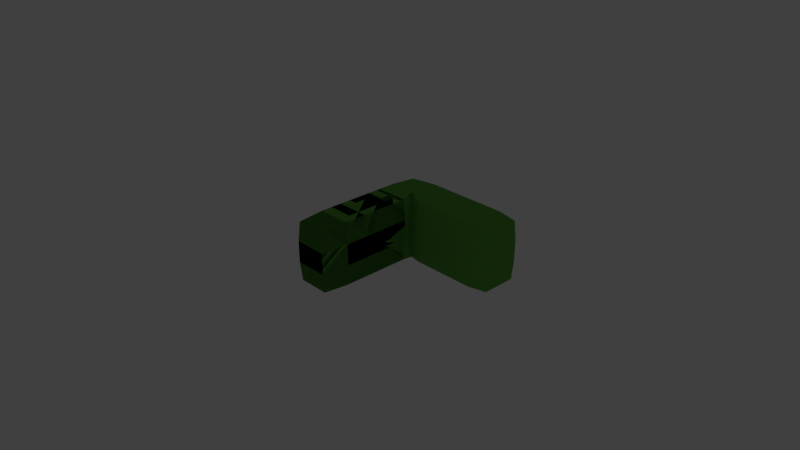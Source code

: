 # Source: edge.blend  (saved by Blender 2.79.0; exported with 4.5.12 LTS)
import bpy
from mathutils import Matrix  # noqa: F401  (used for matrix-valued properties, if any)

bpy.ops.wm.read_factory_settings(use_empty=True)
scene = bpy.context.scene
scene.name = 'Scene'

# ---- collections
col_collection_1 = bpy.data.collections.new('Collection 1'); scene.collection.children.link(col_collection_1)
col_collection_20 = bpy.data.collections.new('Collection 20'); scene.collection.children.link(col_collection_20)
col_collection_20.hide_render = True
col_collection_20.hide_viewport = True

# ---- materials (node trees are filled in below, after node groups)
mat_material = bpy.data.materials.new('Material')
mat_material.alpha_threshold = 0.0
mat_material.use_transparent_shadow = False
mat_material.diffuse_color = (0.1237, 0.3844, 0.05953, 1.0)
mat_material.roughness = 0.5
mat_material.specular_intensity = 0.0
mat_material.line_color = (0.0, 0.0, 0.0, 1.0)

# ---- material node trees

# ---- world
world_world = bpy.data.worlds.new('World'); scene.world = world_world
world_world.color = (0.05088, 0.05088, 0.05088)
world_world.use_sun_shadow = False
world_world.sun_shadow_jitter_overblur = 0.0
world_world.cycles.sampling_method = 'MANUAL'

# ---- cameras
cam_camera = bpy.data.cameras.new('Camera')
cam_camera.clip_end = 100.0
cam_camera.lens = 35.0
cam_camera.sensor_width = 32.0
cam_camera.sensor_height = 18.0
cam_camera.ortho_scale = 7.314
cam_camera.dof.focus_distance = 0.0
cam_camera.dof.aperture_fstop = 128.0

# ---- lights
light_lamp = bpy.data.lights.new('Lamp', 'POINT')
light_lamp.transmission_factor = 0.0
light_lamp.cutoff_distance = 30.0
light_lamp.energy = 100.0
light_lamp.shadow_buffer_clip_start = 1.001
light_lamp.shadow_soft_size = 0.1
light_lamp.shadow_maximum_resolution = 0.006
light_lamp.use_absolute_resolution = True

# ---- meshes
me_cube = bpy.data.meshes.new('Cube')
me_cube.from_pydata([(0.4181, 1.0, 0.0), (0.4181, -0.6676, 0.0), (-0.4181, -0.6676, 0.0), (-0.4181, 1.0, 0.0), (0.4181, 1.0, 0.5777), (0.4181, -0.6676, 0.5777), (-0.4181, -0.6676, 0.5777), (-0.4181, 1.0, 0.5777), (0.4181, 0.7618, 0.0), (0.4181, 0.5235, 0.0), (0.4181, 0.2853, 0.0), (0.4181, 0.0471, 0.0), (0.4181, -0.1911, 0.0), (0.4181, -0.4294, 0.0), (-0.4181, -0.4294, 0.0), (-0.4181, -0.1911, 0.0), (-0.4181, 0.0471, 0.0), (-0.4181, 0.2853, 0.0), (-0.4181, 0.5235, 0.0), (-0.4181, 0.7618, 0.0), (0.4181, 0.7618, 0.5777), (0.4181, 0.5235, 0.5777), (0.4181, 0.2853, 0.5777), (0.4181, 0.0471, 0.5777), (0.4181, -0.1911, 0.5777), (0.4181, -0.4294, 0.5777), (-0.4181, -0.4294, 0.5777), (-0.4181, -0.1911, 0.5777), (-0.4181, 0.0471, 0.5777), (-0.4181, 0.2853, 0.5777), (-0.4181, 0.5235, 0.5777), (-0.4181, 0.7618, 0.5777), (0.4181, 1.0, 0.1444), (0.4181, 1.0, 0.2889), (0.4181, 1.0, 0.4333), (0.4181, -0.6676, 0.1444), (0.4181, -0.6676, 0.2889), (0.4181, -0.6676, 0.4333), (-0.4181, -0.6676, 0.1444), (-0.4181, -0.6676, 0.2889), (-0.4181, -0.6676, 0.4333), (-0.4181, 1.0, 0.1444), (-0.4181, 1.0, 0.2889), (-0.4181, 1.0, 0.4333), (-0.4181, -0.4294, 0.4333), (-0.4181, -0.4294, 0.2889), (-0.4181, -0.4294, 0.1444), (-0.4181, -0.1911, 0.4333), (-0.4181, -0.1911, 0.2889), (-0.4181, -0.1911, 0.1444), (-0.4181, 0.0471, 0.4333), (-0.4181, 0.0471, 0.2889), (-0.4181, 0.0471, 0.1444), (-0.4181, 0.2853, 0.4333), (-0.4181, 0.2853, 0.2889), (-0.4181, 0.2853, 0.1444), (-0.4181, 0.5235, 0.4333), (-0.4181, 0.5235, 0.2889), (-0.4181, 0.5235, 0.1444), (-0.4181, 0.7618, 0.4333), (-0.4181, 0.7618, 0.2889), (-0.4181, 0.7618, 0.1444), (0.4181, 0.7618, 0.4333), (0.4181, 0.7618, 0.2889), (0.4181, 0.7618, 0.1444), (0.4181, 0.5235, 0.4333), (0.4181, 0.5235, 0.2889), (0.4181, 0.5235, 0.1444), (0.4181, 0.2853, 0.4333), (0.4181, 0.2853, 0.2889), (0.4181, 0.2853, 0.1444), (0.4181, 0.0471, 0.4333), (0.4181, 0.0471, 0.2889), (0.4181, 0.0471, 0.1444), (0.4181, -0.1911, 0.4333), (0.4181, -0.1911, 0.2889), (0.4181, -0.1911, 0.1444), (0.4181, -0.4294, 0.4333), (0.4181, -0.4294, 0.2889), (0.4181, -0.4294, 0.1444), (0.4181, 1.0, 0.0), (0.4181, -0.6676, 0.0), (-0.4181, -0.6676, 0.0), (-0.4181, 1.0, 0.0), (0.4181, 1.0, 0.5777), (0.4181, -0.6676, 0.5777), (-0.4181, -0.6676, 0.5777), (-0.4181, 1.0, 0.5777), (0.4181, 0.7618, 0.0), (0.4181, 0.5235, 0.0), (0.4181, 0.2853, 0.0), (0.4181, 0.0471, 0.0), (0.4181, -0.1911, 0.0), (0.4181, -0.4294, 0.0), (-0.4181, -0.4294, 0.0), (-0.4181, -0.1911, 0.0), (-0.4181, 0.0471, 0.0), (-0.4181, 0.2853, 0.0), (-0.4181, 0.5235, 0.0), (-0.4181, 0.7618, 0.0), (0.4181, 0.7618, 0.5777), (0.4181, 0.5235, 0.5777), (0.4181, 0.2853, 0.5777), (0.4181, 0.0471, 0.5777), (0.4181, -0.1911, 0.5777), (0.4181, -0.4294, 0.5777), (-0.4181, -0.4294, 0.5777), (-0.4181, -0.1911, 0.5777), (-0.4181, 0.0471, 0.5777), (-0.4181, 0.2853, 0.5777), (-0.4181, 0.5235, 0.5777), (-0.4181, 0.7618, 0.5777), (0.4181, 1.0, 0.1444), (0.4181, 1.0, 0.2889), (0.4181, 1.0, 0.4333), (0.4181, -0.6676, 0.1444), (0.4181, -0.6676, 0.2889), (0.4181, -0.6676, 0.4333), (-0.4181, -0.6676, 0.1444), (-0.4181, -0.6676, 0.2889), (-0.4181, -0.6676, 0.4333), (-0.4181, 1.0, 0.1444), (-0.4181, 1.0, 0.2889), (-0.4181, 1.0, 0.4333), (-0.4181, -0.4294, 0.4333), (-0.4181, -0.4294, 0.2889), (-0.4181, -0.4294, 0.1444), (-0.4181, -0.1911, 0.4333), (-0.4181, -0.1911, 0.2889), (-0.4181, -0.1911, 0.1444), (-0.4181, 0.0471, 0.4333), (-0.4181, 0.0471, 0.2889), (-0.4181, 0.0471, 0.1444), (-0.4181, 0.2853, 0.4333), (-0.4181, 0.2853, 0.2889), (-0.4181, 0.2853, 0.1444), (-0.4181, 0.5235, 0.4333), (-0.4181, 0.5235, 0.2889), (-0.4181, 0.5235, 0.1444), (-0.4181, 0.7618, 0.4333), (-0.4181, 0.7618, 0.2889), (-0.4181, 0.7618, 0.1444), (0.4181, 0.7618, 0.4333), (0.4181, 0.7618, 0.2889), (0.4181, 0.7618, 0.1444), (0.4181, 0.5235, 0.4333), (0.4181, 0.5235, 0.2889), (0.4181, 0.5235, 0.1444), (0.4181, 0.2853, 0.4333), (0.4181, 0.2853, 0.2889), (0.4181, 0.2853, 0.1444), (0.4181, 0.0471, 0.4333), (0.4181, 0.0471, 0.2889), (0.4181, 0.0471, 0.1444), (0.4181, -0.1911, 0.4333), (0.4181, -0.1911, 0.2889), (0.4181, -0.1911, 0.1444), (0.4181, -0.4294, 0.4333), (0.4181, -0.4294, 0.2889), (0.4181, -0.4294, 0.1444), (3.717, 1.0, 0.4333), (3.717, 1.0, 0.5777), (3.717, 1.0, -1.192e-07), (3.717, 0.7618, -1.192e-07), (3.717, 0.7618, 0.5777), (3.717, 0.7618, 0.1444), (3.717, 1.0, 0.1444), (3.717, 1.0, 0.2889), (3.717, 0.7618, 0.4333), (3.717, 0.7618, 0.2889), (1.002, 0.7618, 0.1444), (1.545, 0.7618, 0.1444), (2.088, 0.7618, 0.1444), (2.631, 0.7618, 0.1444), (3.174, 0.7618, 0.1444), (3.174, 1.0, 0.1444), (2.631, 1.0, 0.1444), (2.088, 1.0, 0.1444), (1.545, 1.0, 0.1444), (1.002, 1.0, 0.1444), (1.002, 1.0, 0.2889), (1.545, 1.0, 0.2889), (2.088, 1.0, 0.2889), (2.631, 1.0, 0.2889), (3.174, 1.0, 0.2889), (3.174, 0.7618, 0.2889), (2.631, 0.7618, 0.2889), (2.088, 0.7618, 0.2889), (1.545, 0.7618, 0.2889), (1.002, 0.7618, 0.2889), (1.002, 0.7618, 0.5777), (1.545, 0.7618, 0.5777), (2.088, 0.7618, 0.5777), (2.631, 0.7618, 0.5777), (3.174, 0.7618, 0.5777), (3.174, 1.0, 0.5777), (2.631, 1.0, 0.5777), (2.088, 1.0, 0.5777), (1.545, 1.0, 0.5777), (1.002, 1.0, 0.5777), (1.002, 1.0, 0.4333), (1.545, 1.0, 0.4333), (2.088, 1.0, 0.4333), (2.631, 1.0, 0.4333), (3.174, 1.0, 0.4333), (1.002, 0.7618, 0.0), (1.545, 0.7618, -5.96e-08), (2.088, 0.7618, -5.96e-08), (2.631, 0.7618, -5.96e-08), (3.174, 0.7618, -1.192e-07), (1.002, 0.7618, 0.4333), (1.545, 0.7618, 0.4333), (2.088, 0.7618, 0.4333), (2.631, 0.7618, 0.4333), (3.174, 0.7618, 0.4333), (1.002, 1.0, 0.0), (1.545, 1.0, -5.96e-08), (2.088, 1.0, -5.96e-08), (2.631, 1.0, -5.96e-08), (3.174, 1.0, -1.192e-07)], [], [(13, 1, 2, 14), (25, 26, 6, 5), (77, 25, 5, 37), (37, 5, 6, 40), (59, 31, 7, 43), (32, 0, 3, 41), (40, 6, 26, 44), (44, 26, 27, 47), (47, 27, 28, 50), (50, 28, 29, 53), (53, 29, 30, 56), (56, 30, 31, 59), (34, 4, 20, 62), (62, 20, 21, 65), (65, 21, 22, 68), (68, 22, 23, 71), (71, 23, 24, 74), (74, 24, 25, 77), (4, 7, 31, 20), (20, 31, 30, 21), (21, 30, 29, 22), (22, 29, 28, 23), (23, 28, 27, 24), (24, 27, 26, 25), (0, 8, 19, 3), (8, 9, 18, 19), (9, 10, 17, 18), (10, 11, 16, 17), (11, 12, 15, 16), (12, 13, 14, 15), (12, 76, 79, 13), (76, 75, 78, 79), (75, 74, 77, 78), (11, 73, 76, 12), (73, 72, 75, 76), (72, 71, 74, 75), (10, 70, 73, 11), (70, 69, 72, 73), (69, 68, 71, 72), (9, 67, 70, 10), (67, 66, 69, 70), (66, 65, 68, 69), (8, 64, 67, 9), (64, 63, 66, 67), (63, 62, 65, 66), (0, 32, 64, 8), (32, 33, 63, 64), (33, 34, 62, 63), (18, 58, 61, 19), (58, 57, 60, 61), (57, 56, 59, 60), (17, 55, 58, 18), (55, 54, 57, 58), (54, 53, 56, 57), (16, 52, 55, 17), (52, 51, 54, 55), (51, 50, 53, 54), (15, 49, 52, 16), (49, 48, 51, 52), (48, 47, 50, 51), (14, 46, 49, 15), (46, 45, 48, 49), (45, 44, 47, 48), (2, 38, 46, 14), (38, 39, 45, 46), (39, 40, 44, 45), (4, 34, 43, 7), (34, 33, 42, 43), (33, 32, 41, 42), (19, 61, 41, 3), (61, 60, 42, 41), (60, 59, 43, 42), (1, 35, 38, 2), (35, 36, 39, 38), (36, 37, 40, 39), (13, 79, 35, 1), (79, 78, 36, 35), (78, 77, 37, 36), (93, 81, 82, 94), (105, 106, 86, 85), (157, 105, 85, 117), (117, 85, 86, 120), (139, 111, 87, 123), (112, 80, 83, 121), (120, 86, 106, 124), (124, 106, 107, 127), (127, 107, 108, 130), (130, 108, 109, 133), (133, 109, 110, 136), (136, 110, 111, 139), (184, 204, 160, 167), (142, 100, 101, 145), (145, 101, 102, 148), (148, 102, 103, 151), (151, 103, 104, 154), (154, 104, 105, 157), (84, 87, 111, 100), (100, 111, 110, 101), (101, 110, 109, 102), (102, 109, 108, 103), (103, 108, 107, 104), (104, 107, 106, 105), (80, 88, 99, 83), (88, 89, 98, 99), (89, 90, 97, 98), (90, 91, 96, 97), (91, 92, 95, 96), (92, 93, 94, 95), (92, 156, 159, 93), (156, 155, 158, 159), (155, 154, 157, 158), (91, 153, 156, 92), (153, 152, 155, 156), (152, 151, 154, 155), (90, 150, 153, 91), (150, 149, 152, 153), (149, 148, 151, 152), (89, 147, 150, 90), (147, 146, 149, 150), (146, 145, 148, 149), (88, 144, 147, 89), (144, 143, 146, 147), (143, 142, 145, 146), (195, 194, 164, 161), (185, 174, 165, 169), (175, 184, 167, 166), (98, 138, 141, 99), (138, 137, 140, 141), (137, 136, 139, 140), (97, 135, 138, 98), (135, 134, 137, 138), (134, 133, 136, 137), (96, 132, 135, 97), (132, 131, 134, 135), (131, 130, 133, 134), (95, 129, 132, 96), (129, 128, 131, 132), (128, 127, 130, 131), (94, 126, 129, 95), (126, 125, 128, 129), (125, 124, 127, 128), (82, 118, 126, 94), (118, 119, 125, 126), (119, 120, 124, 125), (84, 114, 123, 87), (114, 113, 122, 123), (113, 112, 121, 122), (99, 141, 121, 83), (141, 140, 122, 121), (140, 139, 123, 122), (81, 115, 118, 82), (115, 116, 119, 118), (116, 117, 120, 119), (93, 159, 115, 81), (159, 158, 116, 115), (158, 157, 117, 116), (160, 161, 164, 168), (162, 166, 165, 163), (166, 167, 169, 165), (167, 160, 168, 169), (174, 209, 163, 165), (194, 214, 168, 164), (209, 219, 162, 163), (204, 195, 161, 160), (219, 175, 166, 162), (214, 185, 169, 168), (142, 143, 189, 210), (210, 189, 188, 211), (211, 188, 187, 212), (212, 187, 186, 213), (213, 186, 185, 214), (80, 112, 179, 215), (215, 179, 178, 216), (216, 178, 177, 217), (217, 177, 176, 218), (218, 176, 175, 219), (114, 84, 199, 200), (200, 199, 198, 201), (201, 198, 197, 202), (202, 197, 196, 203), (203, 196, 195, 204), (88, 80, 215, 205), (205, 215, 216, 206), (206, 216, 217, 207), (207, 217, 218, 208), (208, 218, 219, 209), (100, 142, 210, 190), (190, 210, 211, 191), (191, 211, 212, 192), (192, 212, 213, 193), (193, 213, 214, 194), (144, 88, 205, 170), (170, 205, 206, 171), (171, 206, 207, 172), (172, 207, 208, 173), (173, 208, 209, 174), (112, 113, 180, 179), (179, 180, 181, 178), (178, 181, 182, 177), (177, 182, 183, 176), (176, 183, 184, 175), (143, 144, 170, 189), (189, 170, 171, 188), (188, 171, 172, 187), (187, 172, 173, 186), (186, 173, 174, 185), (84, 100, 190, 199), (199, 190, 191, 198), (198, 191, 192, 197), (197, 192, 193, 196), (196, 193, 194, 195), (113, 114, 200, 180), (180, 200, 201, 181), (181, 201, 202, 182), (182, 202, 203, 183), (183, 203, 204, 184)])
me_cube.materials.append(mat_material)
me_cube.use_remesh_preserve_volume = False
me_cube.use_remesh_preserve_attributes = False
me_cube.use_mirror_vertex_groups = False
me_cube.update()

# ---- objects
ob_cube = bpy.data.objects.new('Cube', me_cube)
ob_lamp = bpy.data.objects.new('Lamp', light_lamp)
ob_camera = bpy.data.objects.new('Camera', cam_camera)

# ---- transforms, parenting, visibility, modifiers, constraints
ob_cube.location = (0.0, -0.1278, 0.0)
ob_cube.scale = (0.4032, 1.0, 1.0)
ob_cube.lock_rotations_4d = False
ob_cube.empty_display_type = 'ARROWS'
ob_cube.lineart.crease_threshold = 0.0
_m = ob_cube.modifiers.new('Displace', 'DISPLACE')
_m.strength = 0.4
_m.texture_coords = 'GLOBAL'
_m = ob_cube.modifiers.new('Decimate', 'DECIMATE')
_m.ratio = 0.8073
ob_lamp.location = (4.076, 1.005, 5.904)
ob_lamp.rotation_euler = (0.6503, 0.05522, 1.866)
ob_lamp.lock_rotations_4d = False
ob_lamp.empty_display_type = 'ARROWS'
ob_lamp.color = (0.0, 0.0, 0.0, 0.0)
ob_lamp.lineart.crease_threshold = 0.0
ob_camera.location = (7.481, -6.508, 5.344)
ob_camera.rotation_euler = (1.109, 0.0, 0.8149)
ob_camera.lock_rotations_4d = False
ob_camera.empty_display_type = 'ARROWS'
ob_camera.color = (0.0, 0.0, 0.0, 0.0)
ob_camera.display_type = 'WIRE'
ob_camera.lineart.crease_threshold = 0.0

# ---- collection membership
col_collection_1.objects.link(ob_cube)
col_collection_20.objects.link(ob_lamp)
col_collection_20.objects.link(ob_camera)

# ---- scene / render settings (as saved in the file)
scene.camera = ob_camera
scene.frame_start = 1; scene.frame_end = 250; scene.frame_set(1)
scene.render.engine = 'BLENDER_EEVEE_NEXT'
scene.render.resolution_percentage = 50
scene.render.dither_intensity = 0.0
scene.cycles.use_denoising = False
scene.cycles.samples = 128
scene.cycles.sampling_pattern = 'TABULATED_SOBOL'
scene.cycles.use_adaptive_sampling = False
scene.cycles.use_light_tree = False
scene.cycles.blur_glossy = 0.0
scene.cycles.sample_clamp_indirect = 0.0
scene.view_settings.view_transform = 'Standard'
bpy.context.view_layer.update()
